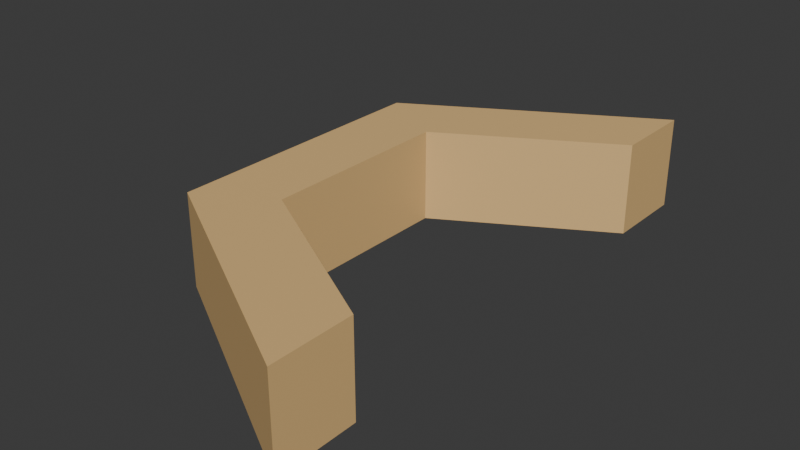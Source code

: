 # Source: water_fountain_bottom.blend  (saved by Blender 4.2.66; exported with 4.5.12 LTS)
import bpy
from mathutils import Matrix  # noqa: F401  (used for matrix-valued properties, if any)

bpy.ops.wm.read_factory_settings(use_empty=True)
scene = bpy.context.scene
scene.name = 'Scene'

# ---- collections
col_collection = bpy.data.collections.new('Collection'); scene.collection.children.link(col_collection)

# ---- materials (node trees are filled in below, after node groups)
mat_material_001 = bpy.data.materials.new('Material.001')

# ---- material node trees
mat_material_001.use_nodes = True; mat_material_001.node_tree.nodes.clear()
_N = mat_material_001.node_tree.nodes; _L = mat_material_001.node_tree.links
n0 = _N.new('ShaderNodeBsdfPrincipled'); n0.name = 'Principled BSDF'; n0.location = (10, 300)
n0.inputs[0].default_value = (0.7991, 0.521, 0.2195, 1.0)
n1 = _N.new('ShaderNodeOutputMaterial'); n1.name = 'Material Output'; n1.location = (300, 300)
_L.new(n0.outputs[0], n1.inputs[0])
n1.is_active_output = True

# ---- world
world_world = bpy.data.worlds.new('World'); scene.world = world_world
world_world.use_nodes = True; world_world.node_tree.nodes.clear()
_N = world_world.node_tree.nodes; _L = world_world.node_tree.links
n0 = _N.new('ShaderNodeOutputWorld'); n0.name = 'World Output'; n0.location = (300, 300)
n1 = _N.new('ShaderNodeBackground'); n1.name = 'Background'; n1.location = (10, 300)
n1.inputs[0].default_value = (0.05088, 0.05088, 0.05088, 1.0)
_L.new(n1.outputs[0], n0.inputs[0])
n0.is_active_output = True
world_world.color = (0.05088, 0.05088, 0.05088)
world_world.sun_shadow_jitter_overblur = 0.0

# ---- meshes
me_circle = bpy.data.meshes.new('Circle')
me_circle.from_pydata([(0.0, 1.0, 0.0), (-0.866, 0.5, 0.0), (-0.866, -0.5, 0.0), (0.0, -1.0, 0.0), (0.0, 1.0, -0.334), (-0.866, 0.5, -0.334), (-0.866, -0.5, -0.334), (0.0, -1.0, -0.334), (0.0, 0.7013, -0.334), (0.0, 0.7013, 0.0), (-0.6073, 0.3507, -0.334), (-0.6073, 0.3507, 0.0), (-0.6073, -0.3507, -0.334), (-0.6073, -0.3507, 0.0), (0.0, -0.7013, -0.09976), (0.0, -0.7013, 0.0), (0.0, -0.7013, -0.334)], [], [(0, 4, 8, 9), (2, 3, 7, 6), (1, 2, 6, 5), (0, 1, 5, 4), (13, 12, 16, 14, 15), (11, 13, 2, 1), (9, 11, 1, 0), (13, 15, 3, 2), (11, 10, 12, 13), (12, 10, 5, 6), (15, 14, 16, 7, 3), (16, 12, 6, 7), (10, 8, 4, 5), (9, 8, 10, 11)])
_uv = me_circle.uv_layers.new(name='UVMap')
_uv.uv.foreach_set('vector', [0.5, 1.0, 0.5, 1.0, 0.5, 0.8507, 0.5, 0.8507, 0.06699, 0.25, 0.5, 0.0, 0.5, 0.0, 0.06699, 0.25, 0.06699, 0.75, 0.06699, 0.25, 0.06699, 0.25, 0.06699, 0.75, 0.5, 1.0, 0.06699, 0.75, 0.06699, 0.75, 0.5, 1.0, 0.06699, 0.25, 0.06699, 0.25, 0.5, 0.0, 0.5, 0.0, 0.5, 0.0, 0.1963, 0.6753, 0.1963, 0.3247, 0.06699, 0.25, 0.06699, 0.75, 0.5, 0.8507, 0.1963, 0.6753, 0.06699, 0.75, 0.5, 1.0, 0.1963, 0.3247, 0.5, 0.1493, 0.5, 0.0, 0.06699, 0.25, 0.06699, 0.75, 0.06699, 0.75, 0.06699, 0.25, 0.06699, 0.25, 0.1963, 0.3247, 0.1963, 0.6753, 0.06699, 0.75, 0.06699, 0.25, 0.5, 0.1493, 0.5, 0.1493, 0.5, 0.1493, 0.5, 0.0, 0.5, 0.0, 0.5, 0.1493, 0.1963, 0.3247, 0.06699, 0.25, 0.5, 0.0, 0.1963, 0.6753, 0.5, 0.8507, 0.5, 1.0, 0.06699, 0.75, 0.5, 1.0, 0.5, 1.0, 0.06699, 0.75, 0.06699, 0.75])
me_circle.materials.append(mat_material_001)
me_circle.update()

# ---- objects
ob_circle = bpy.data.objects.new('Circle', me_circle)

# ---- transforms, parenting, visibility, modifiers, constraints
ob_circle.location = (0.0, 0.0, 0.0)

# ---- collection membership
col_collection.objects.link(ob_circle)

# ---- scene / render settings (as saved in the file)
scene.frame_start = 1; scene.frame_end = 250; scene.frame_set(1)
scene.render.engine = 'BLENDER_EEVEE_NEXT'
bpy.context.view_layer.update()

# ---- added for rendering (the .blend has no active camera and no usable light): camera, sun
cam_auto = bpy.data.cameras.new('AutoCamera')
cam_auto.lens = 50.0
cam_auto.sensor_width = 36.0
cam_auto.clip_end = 1000.0
ob_auto_camera = bpy.data.objects.new('AutoCamera', cam_auto)
scene.collection.objects.link(ob_auto_camera)
ob_auto_camera.location = (1.60701, -2.44802, 1.46502)
ob_auto_camera.rotation_euler = (1.09748, -7.21219e-08, 0.694738)
scene.camera = ob_auto_camera
light_auto_sun = bpy.data.lights.new('AutoSun', 'SUN')
light_auto_sun.energy = 3.0
light_auto_sun.angle = 0.0523599
ob_auto_sun = bpy.data.objects.new('AutoSun', light_auto_sun)
scene.collection.objects.link(ob_auto_sun)
ob_auto_sun.rotation_euler = (0.872665, 0.174533, 0.523599)
bpy.context.view_layer.update()
